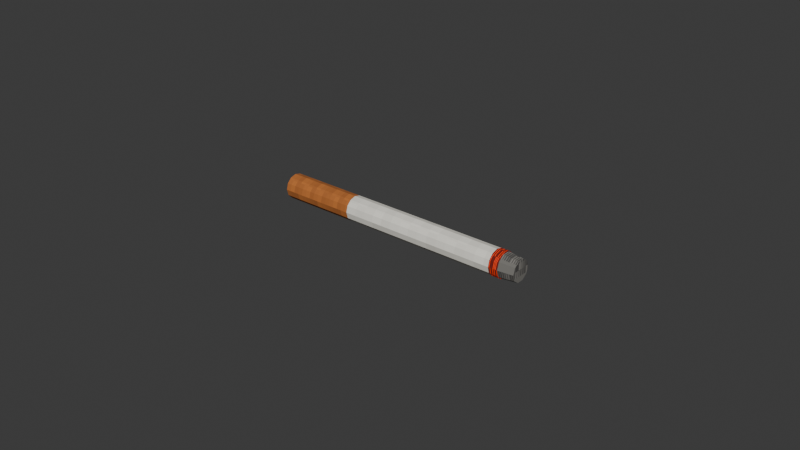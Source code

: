 # Source: cigarette.blend  (saved by Blender 5.2.44; exported with 4.5.12 LTS)
import bpy
from mathutils import Matrix  # noqa: F401  (used for matrix-valued properties, if any)

bpy.ops.wm.read_factory_settings(use_empty=True)
scene = bpy.context.scene
scene.name = 'Scene'

# ---- collections
col_collection = bpy.data.collections.new('Collection'); scene.collection.children.link(col_collection)

# ---- images (referenced by path relative to the original .blend; pixels are not part of the script)
import os
ASSET_DIR = os.environ.get("B2B_ASSET_DIR", "")  # directory of the original .blend (textures are referenced by path, not embedded)
HERE = os.path.dirname(os.path.abspath(__file__))  # packed textures are extracted next to this script under _unpacked/

def load_image(name, relpath, width, height, colorspace="sRGB"):
    """Load a texture the original file referenced (path relative to the .blend, or extracted next to this script)."""
    p = next((c for c in (os.path.join(HERE, relpath), os.path.join(ASSET_DIR, relpath)) if relpath and os.path.exists(c)), "")
    if p:
        img = bpy.data.images.load(p, check_existing=True)
        img.name = name
    else:  # same state as the original file: an image datablock whose file is absent (Cycles renders it pink)
        img = bpy.data.images.new(name, width, height)
        img.source = "FILE"
        img.filepath = "//" + (relpath or name)
    img.colorspace_settings.name = colorspace
    return img
img_texture = load_image('texture', '_unpacked/texture.fe4542d4.png', 32, 32, 'sRGB')

# ---- materials (node trees are filled in below, after node groups)
mat_filter = bpy.data.materials.new('Filter')
mat_filter.diffuse_color = (0.7, 0.42, 0.18, 1.0)
mat_filter.roughness = 0.9
mat_paper = bpy.data.materials.new('Paper')
mat_paper.diffuse_color = (0.92, 0.9, 0.83, 1.0)
mat_paper.roughness = 0.9
mat_ember = bpy.data.materials.new('Ember')
mat_ember.diffuse_color = (0.85, 0.12, 0.02, 1.0)
mat_ember.roughness = 0.9
mat_ash = bpy.data.materials.new('Ash')
mat_ash.diffuse_color = (0.42, 0.41, 0.39, 1.0)
mat_ash.roughness = 0.9

# ---- material node trees
mat_filter.use_nodes = True; mat_filter.node_tree.nodes.clear()
_N = mat_filter.node_tree.nodes; _L = mat_filter.node_tree.links
n0 = _N.new('ShaderNodeOutputMaterial'); n0.name = 'Material Output'; n0.location = (320, 0)
n1 = _N.new('ShaderNodeBsdfPrincipled'); n1.name = 'Principled BSDF'; n1.location = (40, 0)
n1.inputs[2].default_value = 0.9
n1.inputs[10].default_value = 0.005
n2 = _N.new('ShaderNodeTexImage'); n2.name = 'Image Texture'; n2.location = (-260, 20)
n2.image = img_texture
n2.interpolation = 'Closest'
n2.extension = 'EXTEND'
_L.new(n2.outputs[0], n1.inputs[0])
_L.new(n1.outputs[0], n0.inputs[0])
n0.is_active_output = True
mat_paper.use_nodes = True; mat_paper.node_tree.nodes.clear()
_N = mat_paper.node_tree.nodes; _L = mat_paper.node_tree.links
n0 = _N.new('ShaderNodeOutputMaterial'); n0.name = 'Material Output'; n0.location = (320, 0)
n1 = _N.new('ShaderNodeBsdfPrincipled'); n1.name = 'Principled BSDF'; n1.location = (40, 0)
n1.inputs[2].default_value = 0.9
n1.inputs[10].default_value = 0.005
n2 = _N.new('ShaderNodeTexImage'); n2.name = 'Image Texture'; n2.location = (-260, 20)
n2.image = img_texture
n2.interpolation = 'Closest'
n2.extension = 'EXTEND'
_L.new(n2.outputs[0], n1.inputs[0])
_L.new(n1.outputs[0], n0.inputs[0])
n0.is_active_output = True
mat_ember.use_nodes = True; mat_ember.node_tree.nodes.clear()
_N = mat_ember.node_tree.nodes; _L = mat_ember.node_tree.links
n0 = _N.new('ShaderNodeOutputMaterial'); n0.name = 'Material Output'; n0.location = (320, 0)
n1 = _N.new('ShaderNodeBsdfPrincipled'); n1.name = 'Principled BSDF'; n1.location = (40, 0)
n1.inputs[2].default_value = 0.9
n1.inputs[10].default_value = 0.005
n1.inputs[28].default_value = 0.35
n2 = _N.new('ShaderNodeTexImage'); n2.name = 'Image Texture'; n2.location = (-260, 20)
n2.image = img_texture
n2.interpolation = 'Closest'
n2.extension = 'EXTEND'
_L.new(n2.outputs[0], n1.inputs[0])
_L.new(n2.outputs[0], n1.inputs[27])
_L.new(n1.outputs[0], n0.inputs[0])
n0.is_active_output = True
mat_ash.use_nodes = True; mat_ash.node_tree.nodes.clear()
_N = mat_ash.node_tree.nodes; _L = mat_ash.node_tree.links
n0 = _N.new('ShaderNodeOutputMaterial'); n0.name = 'Material Output'; n0.location = (320, 0)
n1 = _N.new('ShaderNodeBsdfPrincipled'); n1.name = 'Principled BSDF'; n1.location = (40, 0)
n1.inputs[2].default_value = 0.9
n1.inputs[10].default_value = 0.005
n2 = _N.new('ShaderNodeTexImage'); n2.name = 'Image Texture'; n2.location = (-260, 20)
n2.image = img_texture
n2.interpolation = 'Closest'
n2.extension = 'EXTEND'
_L.new(n2.outputs[0], n1.inputs[0])
_L.new(n1.outputs[0], n0.inputs[0])
n0.is_active_output = True

# ---- world
world_world = bpy.data.worlds.new('World'); scene.world = world_world
world_world.use_nodes = True; world_world.node_tree.nodes.clear()
_N = world_world.node_tree.nodes; _L = world_world.node_tree.links
n0 = _N.new('ShaderNodeOutputWorld'); n0.name = 'World Output'; n0.location = (200, 100)
n1 = _N.new('ShaderNodeBackground'); n1.name = 'Background'; n1.location = (-200, 100)
n1.inputs[0].default_value = (0.05088, 0.05088, 0.05088, 1.0)
_L.new(n1.outputs[0], n0.inputs[0])
n0.is_active_output = True
world_world.color = (0.05088, 0.05088, 0.05088)
world_world.sun_shadow_jitter_overblur = 0.0

# ---- meshes
me_filtermesh = bpy.data.meshes.new('FilterMesh')
me_filtermesh.from_pydata([(-0.0125, 0.004, 5.464e-10), (0.0125, 0.004, -5.464e-10), (-0.0125, 0.003464, -0.002), (0.0125, 0.003464, -0.002), (-0.0125, 0.002, -0.003464), (0.0125, 0.002, -0.003464), (-0.0125, 0.0, -0.004), (0.0125, 0.0, -0.004), (-0.0125, -0.002, -0.003464), (0.0125, -0.002, -0.003464), (-0.0125, -0.003464, -0.002), (0.0125, -0.003464, -0.002), (-0.0125, -0.004, 5.464e-10), (0.0125, -0.004, -5.464e-10), (-0.0125, -0.003464, 0.002), (0.0125, -0.003464, 0.002), (-0.0125, -0.002, 0.003464), (0.0125, -0.002, 0.003464), (-0.0125, 0.0, 0.004), (0.0125, 0.0, 0.004), (-0.0125, 0.002, 0.003464), (0.0125, 0.002, 0.003464), (-0.0125, 0.003464, 0.002), (0.0125, 0.003464, 0.002)], [], [(0, 1, 3, 2), (2, 3, 5, 4), (4, 5, 7, 6), (6, 7, 9, 8), (8, 9, 11, 10), (10, 11, 13, 12), (12, 13, 15, 14), (14, 15, 17, 16), (16, 17, 19, 18), (18, 19, 21, 20), (3, 1, 23, 21, 19, 17, 15, 13, 11, 9, 7, 5), (20, 21, 23, 22), (22, 23, 1, 0), (0, 2, 4, 6, 8, 10, 12, 14, 16, 18, 20, 22)])
_uv = me_filtermesh.uv_layers.new(name='UVMap')
_uv.uv.foreach_set('vector', [0.4844, 0.5, 0.4844, 0.9844, 0.4661, 0.9844, 0.4661, 0.5, 0.4661, 0.5, 0.4661, 0.9844, 0.4479, 0.9844, 0.4479, 0.5, 0.4479, 0.5, 0.4479, 0.9844, 0.4297, 0.9844, 0.4297, 0.5, 0.4297, 0.5, 0.4297, 0.9844, 0.4115, 0.9844, 0.4115, 0.5, 0.4115, 0.5, 0.4115, 0.9844, 0.3932, 0.9844, 0.3932, 0.5, 0.3932, 0.5, 0.3932, 0.9844, 0.375, 0.9844, 0.375, 0.5, 0.375, 0.5, 0.375, 0.9844, 0.3568, 0.9844, 0.3568, 0.5, 0.3568, 0.5, 0.3568, 0.9844, 0.3385, 0.9844, 0.3385, 0.5, 0.3385, 0.5, 0.3385, 0.9844, 0.3203, 0.9844, 0.3203, 0.5, 0.3203, 0.5, 0.3203, 0.9844, 0.3021, 0.9844, 0.3021, 0.5, 0.3466, 0.4592, 0.3203, 0.4903, 0.2941, 0.4592, 0.2748, 0.3741, 0.2678, 0.2578, 0.2748, 0.1416, 0.2941, 0.05646, 0.3203, 0.02531, 0.3466, 0.05646, 0.3658, 0.1416, 0.3728, 0.2578, 0.3658, 0.3741, 0.3021, 0.5, 0.3021, 0.9844, 0.2839, 0.9844, 0.2839, 0.5, 0.2839, 0.5, 0.2839, 0.9844, 0.2656, 0.9844, 0.2656, 0.5, 0.4297, 0.4903, 0.4559, 0.4592, 0.4752, 0.3741, 0.4822, 0.2578, 0.4752, 0.1416, 0.4559, 0.05646, 0.4297, 0.02531, 0.4034, 0.05646, 0.3842, 0.1416, 0.3772, 0.2578, 0.3842, 0.3741, 0.4034, 0.4592])
me_filtermesh.materials.append(mat_filter)
me_filtermesh.update()
me_papermesh = bpy.data.meshes.new('PaperMesh')
me_papermesh.from_pydata([(-0.026, 0.004, 1.136e-09), (0.026, 0.004, -1.136e-09), (-0.026, 0.003464, -0.002), (0.026, 0.003464, -0.002), (-0.026, 0.002, -0.003464), (0.026, 0.002, -0.003464), (-0.026, 0.0, -0.004), (0.026, 0.0, -0.004), (-0.026, -0.002, -0.003464), (0.026, -0.002, -0.003464), (-0.026, -0.003464, -0.002), (0.026, -0.003464, -0.002), (-0.026, -0.004, 1.136e-09), (0.026, -0.004, -1.136e-09), (-0.026, -0.003464, 0.002), (0.026, -0.003464, 0.002), (-0.026, -0.002, 0.003464), (0.026, -0.002, 0.003464), (-0.026, 0.0, 0.004), (0.026, 0.0, 0.004), (-0.026, 0.002, 0.003464), (0.026, 0.002, 0.003464), (-0.026, 0.003464, 0.002), (0.026, 0.003464, 0.002)], [], [(0, 1, 3, 2), (2, 3, 5, 4), (4, 5, 7, 6), (6, 7, 9, 8), (8, 9, 11, 10), (10, 11, 13, 12), (12, 13, 15, 14), (14, 15, 17, 16), (16, 17, 19, 18), (18, 19, 21, 20), (3, 1, 23, 21, 19, 17, 15, 13, 11, 9, 7, 5), (20, 21, 23, 22), (22, 23, 1, 0), (0, 2, 4, 6, 8, 10, 12, 14, 16, 18, 20, 22)])
_uv = me_papermesh.uv_layers.new(name='UVMap')
_uv.uv.foreach_set('vector', [0.2344, 0.5, 0.2344, 0.9844, 0.2161, 0.9844, 0.2161, 0.5, 0.2161, 0.5, 0.2161, 0.9844, 0.1979, 0.9844, 0.1979, 0.5, 0.1979, 0.5, 0.1979, 0.9844, 0.1797, 0.9844, 0.1797, 0.5, 0.1797, 0.5, 0.1797, 0.9844, 0.1615, 0.9844, 0.1615, 0.5, 0.1615, 0.5, 0.1615, 0.9844, 0.1432, 0.9844, 0.1432, 0.5, 0.1432, 0.5, 0.1432, 0.9844, 0.125, 0.9844, 0.125, 0.5, 0.125, 0.5, 0.125, 0.9844, 0.1068, 0.9844, 0.1068, 0.5, 0.1068, 0.5, 0.1068, 0.9844, 0.08854, 0.9844, 0.08854, 0.5, 0.08854, 0.5, 0.08854, 0.9844, 0.07031, 0.9844, 0.07031, 0.5, 0.07031, 0.5, 0.07031, 0.9844, 0.05208, 0.9844, 0.05208, 0.5, 0.09656, 0.4592, 0.07031, 0.4903, 0.04406, 0.4592, 0.02485, 0.3741, 0.01781, 0.2578, 0.02485, 0.1416, 0.04406, 0.05646, 0.07031, 0.02531, 0.09656, 0.05646, 0.1158, 0.1416, 0.1228, 0.2578, 0.1158, 0.3741, 0.05208, 0.5, 0.05208, 0.9844, 0.03385, 0.9844, 0.03385, 0.5, 0.03385, 0.5, 0.03385, 0.9844, 0.01563, 0.9844, 0.01563, 0.5, 0.1797, 0.4903, 0.2059, 0.4592, 0.2252, 0.3741, 0.2322, 0.2578, 0.2252, 0.1416, 0.2059, 0.05646, 0.1797, 0.02531, 0.1534, 0.05646, 0.1342, 0.1416, 0.1272, 0.2578, 0.1342, 0.3741, 0.1534, 0.4592])
me_papermesh.materials.append(mat_paper)
me_papermesh.update()
me_embermesh = bpy.data.meshes.new('EmberMesh')
me_embermesh.from_pydata([(-0.0015, 0.00405, 6.557e-11), (0.0015, 0.00405, -6.557e-11), (-0.0015, 0.003507, -0.002025), (0.0015, 0.003507, -0.002025), (-0.0015, 0.002025, -0.003507), (0.0015, 0.002025, -0.003507), (-0.0015, 0.0, -0.00405), (0.0015, 0.0, -0.00405), (-0.0015, -0.002025, -0.003507), (0.0015, -0.002025, -0.003507), (-0.0015, -0.003507, -0.002025), (0.0015, -0.003507, -0.002025), (-0.0015, -0.00405, 6.557e-11), (0.0015, -0.00405, -6.557e-11), (-0.0015, -0.003507, 0.002025), (0.0015, -0.003507, 0.002025), (-0.0015, -0.002025, 0.003507), (0.0015, -0.002025, 0.003507), (-0.0015, 0.0, 0.00405), (0.0015, 0.0, 0.00405), (-0.0015, 0.002025, 0.003507), (0.0015, 0.002025, 0.003507), (-0.0015, 0.003507, 0.002025), (0.0015, 0.003507, 0.002025)], [], [(0, 1, 3, 2), (2, 3, 5, 4), (4, 5, 7, 6), (6, 7, 9, 8), (8, 9, 11, 10), (10, 11, 13, 12), (12, 13, 15, 14), (14, 15, 17, 16), (16, 17, 19, 18), (18, 19, 21, 20), (3, 1, 23, 21, 19, 17, 15, 13, 11, 9, 7, 5), (20, 21, 23, 22), (22, 23, 1, 0), (0, 2, 4, 6, 8, 10, 12, 14, 16, 18, 20, 22)])
_uv = me_embermesh.uv_layers.new(name='UVMap')
_uv.uv.foreach_set('vector', [0.7344, 0.5, 0.7344, 0.9844, 0.7161, 0.9844, 0.7161, 0.5, 0.7161, 0.5, 0.7161, 0.9844, 0.6979, 0.9844, 0.6979, 0.5, 0.6979, 0.5, 0.6979, 0.9844, 0.6797, 0.9844, 0.6797, 0.5, 0.6797, 0.5, 0.6797, 0.9844, 0.6615, 0.9844, 0.6615, 0.5, 0.6615, 0.5, 0.6615, 0.9844, 0.6432, 0.9844, 0.6432, 0.5, 0.6432, 0.5, 0.6432, 0.9844, 0.625, 0.9844, 0.625, 0.5, 0.625, 0.5, 0.625, 0.9844, 0.6068, 0.9844, 0.6068, 0.5, 0.6068, 0.5, 0.6068, 0.9844, 0.5885, 0.9844, 0.5885, 0.5, 0.5885, 0.5, 0.5885, 0.9844, 0.5703, 0.9844, 0.5703, 0.5, 0.5703, 0.5, 0.5703, 0.9844, 0.5521, 0.9844, 0.5521, 0.5, 0.5966, 0.4592, 0.5703, 0.4903, 0.5441, 0.4592, 0.5248, 0.3741, 0.5178, 0.2578, 0.5248, 0.1416, 0.5441, 0.05646, 0.5703, 0.02531, 0.5966, 0.05646, 0.6158, 0.1416, 0.6228, 0.2578, 0.6158, 0.3741, 0.5521, 0.5, 0.5521, 0.9844, 0.5339, 0.9844, 0.5339, 0.5, 0.5339, 0.5, 0.5339, 0.9844, 0.5156, 0.9844, 0.5156, 0.5, 0.6797, 0.4903, 0.7059, 0.4592, 0.7252, 0.3741, 0.7322, 0.2578, 0.7252, 0.1416, 0.7059, 0.05646, 0.6797, 0.02531, 0.6534, 0.05646, 0.6342, 0.1416, 0.6272, 0.2578, 0.6342, 0.3741, 0.6534, 0.4592])
me_embermesh.materials.append(mat_ember)
me_embermesh.update()
me_ashmesh = bpy.data.meshes.new('AshMesh')
me_ashmesh.from_pydata([(-0.0025, 0.004, 1.093e-10), (0.0025, 0.0035, -1.093e-10), (-0.0025, 0.003236, -0.002351), (0.0025, 0.002832, -0.002057), (-0.0025, 0.001236, -0.003804), (0.0025, 0.001082, -0.003329), (-0.0025, -0.001236, -0.003804), (0.0025, -0.001082, -0.003329), (-0.0025, -0.003236, -0.002351), (0.0025, -0.002832, -0.002057), (-0.0025, -0.004, 1.093e-10), (0.0025, -0.0035, -1.093e-10), (-0.0025, -0.003236, 0.002351), (0.0025, -0.002832, 0.002057), (-0.0025, -0.001236, 0.003804), (0.0025, -0.001082, 0.003329), (-0.0025, 0.001236, 0.003804), (0.0025, 0.001082, 0.003329), (-0.0025, 0.003236, 0.002351), (0.0025, 0.002832, 0.002057)], [], [(0, 1, 3, 2), (2, 3, 5, 4), (4, 5, 7, 6), (6, 7, 9, 8), (8, 9, 11, 10), (10, 11, 13, 12), (12, 13, 15, 14), (14, 15, 17, 16), (3, 1, 19, 17, 15, 13, 11, 9, 7, 5), (16, 17, 19, 18), (18, 19, 1, 0), (0, 2, 4, 6, 8, 10, 12, 14, 16, 18)])
_uv = me_ashmesh.uv_layers.new(name='UVMap')
_uv.uv.foreach_set('vector', [0.9844, 0.5, 0.9844, 0.9844, 0.9625, 0.9844, 0.9625, 0.5, 0.9625, 0.5, 0.9625, 0.9844, 0.9406, 0.9844, 0.9406, 0.5, 0.9406, 0.5, 0.9406, 0.9844, 0.9187, 0.9844, 0.9187, 0.5, 0.9187, 0.5, 0.9187, 0.9844, 0.8969, 0.9844, 0.8969, 0.5, 0.8969, 0.5, 0.8969, 0.9844, 0.875, 0.9844, 0.875, 0.5, 0.875, 0.5, 0.875, 0.9844, 0.8531, 0.9844, 0.8531, 0.5, 0.8531, 0.5, 0.8531, 0.9844, 0.8313, 0.9844, 0.8313, 0.5, 0.8313, 0.5, 0.8313, 0.9844, 0.8094, 0.9844, 0.8094, 0.5, 0.8512, 0.4459, 0.8203, 0.4903, 0.7895, 0.4459, 0.7704, 0.3297, 0.7704, 0.186, 0.7895, 0.06972, 0.8203, 0.02531, 0.8512, 0.06972, 0.8702, 0.186, 0.8702, 0.3297, 0.8094, 0.5, 0.8094, 0.9844, 0.7875, 0.9844, 0.7875, 0.5, 0.7875, 0.5, 0.7875, 0.9844, 0.7656, 0.9844, 0.7656, 0.5, 0.9297, 0.4903, 0.9605, 0.4459, 0.9796, 0.3297, 0.9796, 0.186, 0.9605, 0.06972, 0.9297, 0.02531, 0.8988, 0.06972, 0.8798, 0.186, 0.8798, 0.3297, 0.8988, 0.4459])
me_ashmesh.materials.append(mat_ash)
me_ashmesh.update()

# ---- objects
ob_cigarettemodel = bpy.data.objects.new('CigaretteModel', None)
ob_filter = bpy.data.objects.new('Filter', me_filtermesh)
ob_paper = bpy.data.objects.new('Paper', me_papermesh)
ob_ember = bpy.data.objects.new('Ember', me_embermesh)
ob_ash = bpy.data.objects.new('Ash', me_ashmesh)

# ---- transforms, parenting, visibility, modifiers, constraints
ob_cigarettemodel.location = (0.0, 0.0, 0.0)
ob_cigarettemodel.empty_display_size = 0.012
ob_filter.parent = ob_cigarettemodel
ob_filter.location = (0.0125, 0.0, 0.0)
ob_paper.parent = ob_cigarettemodel
ob_paper.location = (0.051, 0.0, 0.0)
ob_ember.parent = ob_cigarettemodel
ob_ember.location = (0.0785, 0.0, 0.0)
ob_ash.parent = ob_cigarettemodel
ob_ash.location = (0.0825, 0.0, 0.0)

# ---- collection membership
col_collection.objects.link(ob_cigarettemodel)
col_collection.objects.link(ob_filter)
col_collection.objects.link(ob_paper)
col_collection.objects.link(ob_ember)
col_collection.objects.link(ob_ash)

# ---- scene / render settings (as saved in the file)
scene.frame_start = 1; scene.frame_end = 250; scene.frame_set(1)
scene.render.engine = 'BLENDER_EEVEE_NEXT'
scene.render.bake_bias = 0.0
scene.render.bake_samples = 0
scene.render.compositor_device = 'GPU'
scene.eevee.use_volume_custom_range = False
scene.eevee.fast_gi_thickness_near = 0.1
scene.eevee.fast_gi_thickness_far = 0.0
scene.eevee.ray_tracing_options.screen_trace_thickness = 0.1
bpy.context.view_layer.update()

# ---- added for rendering (the .blend has no active camera and no usable light): camera, sun
cam_auto = bpy.data.cameras.new('AutoCamera')
cam_auto.lens = 50.0
cam_auto.sensor_width = 36.0
cam_auto.clip_end = 1000.0
ob_auto_camera = bpy.data.objects.new('AutoCamera', cam_auto)
scene.collection.objects.link(ob_auto_camera)
ob_auto_camera.location = (0.227545, -0.222054, 0.148036)
ob_auto_camera.rotation_euler = (1.09748, -7.21219e-08, 0.694738)
scene.camera = ob_auto_camera
light_auto_sun = bpy.data.lights.new('AutoSun', 'SUN')
light_auto_sun.energy = 3.0
light_auto_sun.angle = 0.0523599
ob_auto_sun = bpy.data.objects.new('AutoSun', light_auto_sun)
scene.collection.objects.link(ob_auto_sun)
ob_auto_sun.rotation_euler = (0.872665, 0.174533, 0.523599)
bpy.context.view_layer.update()
